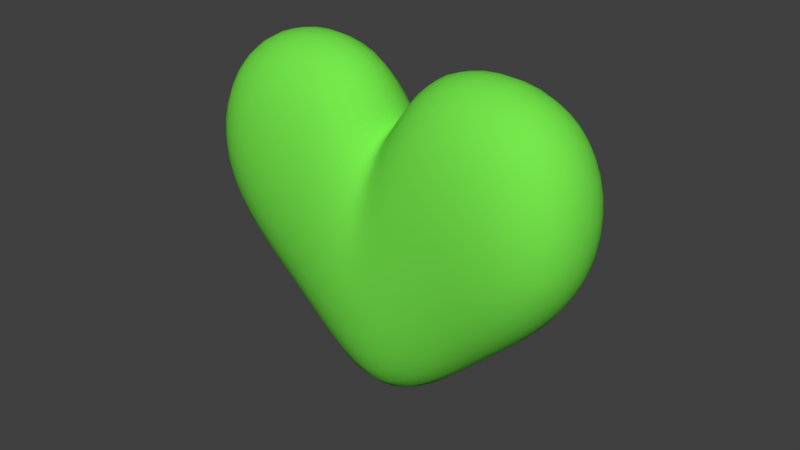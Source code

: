 # Source: Heart.blend  (saved by Blender 2.79.0; exported with 4.5.12 LTS)
import bpy
from mathutils import Matrix  # noqa: F401  (used for matrix-valued properties, if any)

bpy.ops.wm.read_factory_settings(use_empty=True)
scene = bpy.context.scene
scene.name = 'Scene'

# ---- collections
col_collection_1 = bpy.data.collections.new('Collection 1'); scene.collection.children.link(col_collection_1)

# ---- materials (node trees are filled in below, after node groups)
mat_heart = bpy.data.materials.new('Heart')
mat_heart.alpha_threshold = 0.0
mat_heart.use_transparent_shadow = False
mat_heart.diffuse_color = (0.1803, 0.8, 0.07161, 1.0)
mat_heart.roughness = 0.5

# ---- material node trees

# ---- world
world_world = bpy.data.worlds.new('World'); scene.world = world_world
world_world.color = (0.05088, 0.05088, 0.05088)
world_world.use_sun_shadow = False
world_world.sun_shadow_jitter_overblur = 0.0
world_world.cycles.sampling_method = 'MANUAL'

# ---- meshes
me_cube_001 = bpy.data.meshes.new('Cube.001')
me_cube_001.from_pydata([(-4.96, -1.0, 0.0856), (-4.415, -1.0, 4.06), (-4.96, 1.0, 0.0856), (-4.415, 1.0, 4.06), (0.0, 1.0, -4.599), (0.0, 1.0, 1.891), (0.0, -1.0, -4.599), (0.0, -1.0, 1.896), (0.0, 1.0, 5.041), (-2.247, 1.0, -2.476), (-0.5419, -1.0, 4.555), (-0.5419, 1.0, 4.553), (-2.247, -1.0, -2.476)], [], [(0, 1, 3, 2), (12, 10, 1, 0), (11, 3, 1, 10), (9, 4, 6, 12), (9, 11, 5, 4), (2, 3, 11, 9), (2, 9, 12, 0), (5, 11, 10, 7), (6, 7, 10, 12)])
me_cube_001.polygons.foreach_set('use_smooth', [True] * 9)
me_cube_001.materials.append(mat_heart)
me_cube_001.use_remesh_preserve_volume = False
me_cube_001.use_remesh_preserve_attributes = False
me_cube_001.use_mirror_vertex_groups = False
me_cube_001.update()

# ---- objects
ob_heart = bpy.data.objects.new('Heart', me_cube_001)

# ---- transforms, parenting, visibility, modifiers, constraints
ob_heart.location = (0.0, 0.0, 0.0)
ob_heart.scale = (0.4757, 0.7858, 0.4757)
ob_heart.lineart.crease_threshold = 0.0
_m = ob_heart.modifiers.new('Mirror', 'MIRROR')
_m.use_clip = True
_m = ob_heart.modifiers.new('Subsurf', 'SUBSURF')
_m.uv_smooth = 'PRESERVE_CORNERS'
_m.levels = 3
_m.render_levels = 3
_m.show_only_control_edges = False

# ---- collection membership
col_collection_1.objects.link(ob_heart)

# ---- scene / render settings (as saved in the file)
scene.frame_start = 1; scene.frame_end = 250; scene.frame_set(1)
scene.render.engine = 'BLENDER_EEVEE_NEXT'
scene.render.resolution_percentage = 50
scene.render.dither_intensity = 0.0
scene.cycles.use_denoising = False
scene.cycles.samples = 128
scene.cycles.sampling_pattern = 'TABULATED_SOBOL'
scene.cycles.use_adaptive_sampling = False
scene.cycles.use_light_tree = False
scene.cycles.blur_glossy = 0.0
scene.cycles.sample_clamp_indirect = 0.0
scene.view_settings.view_transform = 'Standard'
bpy.context.view_layer.update()

# ---- added for rendering (the .blend has no active camera and no usable light): camera, sun
cam_auto = bpy.data.cameras.new('AutoCamera')
cam_auto.lens = 50.0
cam_auto.sensor_width = 36.0
cam_auto.clip_end = 1000.0
ob_auto_camera = bpy.data.objects.new('AutoCamera', cam_auto)
scene.collection.objects.link(ob_auto_camera)
ob_auto_camera.location = (6.25844, -7.51013, 5.11195)
ob_auto_camera.rotation_euler = (1.09748, -7.21219e-08, 0.694738)
scene.camera = ob_auto_camera
light_auto_sun = bpy.data.lights.new('AutoSun', 'SUN')
light_auto_sun.energy = 3.0
light_auto_sun.angle = 0.0523599
ob_auto_sun = bpy.data.objects.new('AutoSun', light_auto_sun)
scene.collection.objects.link(ob_auto_sun)
ob_auto_sun.rotation_euler = (0.872665, 0.174533, 0.523599)
bpy.context.view_layer.update()
